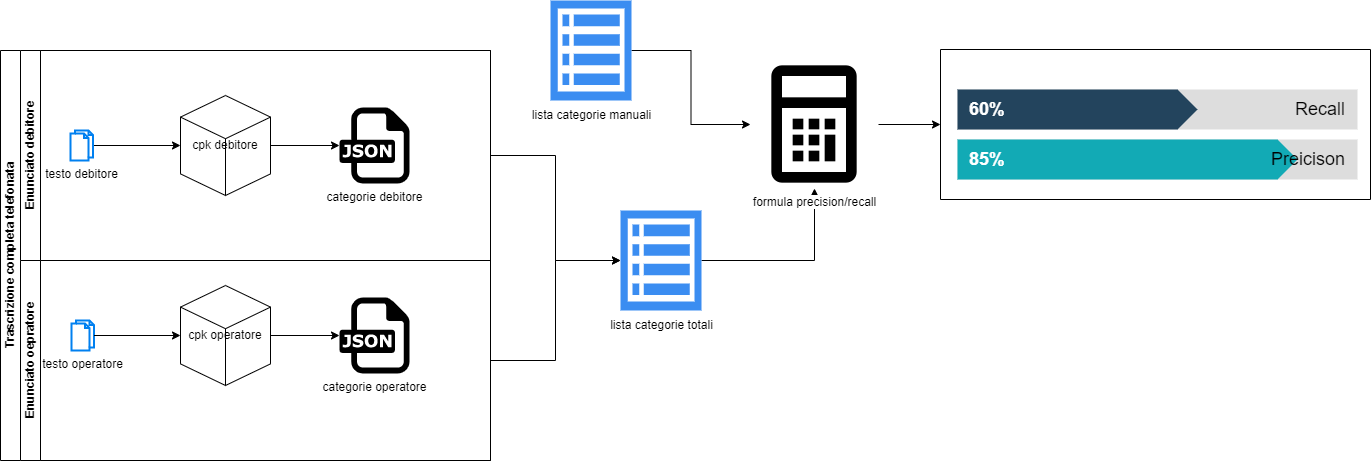

The diagram above was exported from draw.io. Its source (the exported page's mxGraphModel, read from the mxfile embedded in the PNG):
<mxGraphModel dx="1422" dy="772" grid="1" gridSize="10" guides="1" tooltips="1" connect="1" arrows="1" fold="1" page="1" pageScale="1" pageWidth="827" pageHeight="1169" math="0" shadow="0">
  <root>
    <mxCell id="WIyWlLk6GJQsqaUBKTNV-0" />
    <mxCell id="WIyWlLk6GJQsqaUBKTNV-1" parent="WIyWlLk6GJQsqaUBKTNV-0" />
    <mxCell id="XQuHplglNApcFHOVQP9D-73" value="Trascrizione completa telefonata" style="swimlane;childLayout=stackLayout;resizeParent=1;resizeParentMax=0;horizontal=0;startSize=20;horizontalStack=0;html=1;" vertex="1" parent="WIyWlLk6GJQsqaUBKTNV-1">
      <mxGeometry x="30" y="230" width="490" height="410" as="geometry" />
    </mxCell>
    <mxCell id="XQuHplglNApcFHOVQP9D-74" value="Enunciato debitore" style="swimlane;startSize=20;horizontal=0;html=1;" vertex="1" parent="XQuHplglNApcFHOVQP9D-73">
      <mxGeometry x="20" width="470" height="210" as="geometry" />
    </mxCell>
    <mxCell id="XQuHplglNApcFHOVQP9D-81" style="edgeStyle=orthogonalEdgeStyle;rounded=0;orthogonalLoop=1;jettySize=auto;html=1;" edge="1" parent="XQuHplglNApcFHOVQP9D-74" source="XQuHplglNApcFHOVQP9D-77" target="XQuHplglNApcFHOVQP9D-80">
      <mxGeometry relative="1" as="geometry" />
    </mxCell>
    <mxCell id="XQuHplglNApcFHOVQP9D-77" value="cpk debitore" style="html=1;whiteSpace=wrap;shape=isoCube2;backgroundOutline=1;isoAngle=15;" vertex="1" parent="XQuHplglNApcFHOVQP9D-74">
      <mxGeometry x="160" y="45" width="90" height="100" as="geometry" />
    </mxCell>
    <mxCell id="XQuHplglNApcFHOVQP9D-79" style="edgeStyle=orthogonalEdgeStyle;rounded=0;orthogonalLoop=1;jettySize=auto;html=1;entryX=0;entryY=0.5;entryDx=0;entryDy=0;entryPerimeter=0;" edge="1" parent="XQuHplglNApcFHOVQP9D-74" source="XQuHplglNApcFHOVQP9D-78" target="XQuHplglNApcFHOVQP9D-77">
      <mxGeometry relative="1" as="geometry" />
    </mxCell>
    <mxCell id="XQuHplglNApcFHOVQP9D-78" value="testo debitore" style="html=1;verticalLabelPosition=bottom;align=center;labelBackgroundColor=#ffffff;verticalAlign=top;strokeWidth=2;strokeColor=#0080F0;shadow=0;dashed=0;shape=mxgraph.ios7.icons.documents;" vertex="1" parent="XQuHplglNApcFHOVQP9D-74">
      <mxGeometry x="50" y="80" width="22.5" height="30" as="geometry" />
    </mxCell>
    <mxCell id="XQuHplglNApcFHOVQP9D-80" value="categorie debitore" style="dashed=0;outlineConnect=0;html=1;align=center;labelPosition=center;verticalLabelPosition=bottom;verticalAlign=top;shape=mxgraph.weblogos.json" vertex="1" parent="XQuHplglNApcFHOVQP9D-74">
      <mxGeometry x="319" y="57.10000000000002" width="70" height="75.8" as="geometry" />
    </mxCell>
    <mxCell id="XQuHplglNApcFHOVQP9D-75" value="Enunciato oepratore" style="swimlane;startSize=20;horizontal=0;html=1;" vertex="1" parent="XQuHplglNApcFHOVQP9D-73">
      <mxGeometry x="20" y="210" width="470" height="200" as="geometry" />
    </mxCell>
    <mxCell id="XQuHplglNApcFHOVQP9D-85" value="testo operatore" style="html=1;verticalLabelPosition=bottom;align=center;labelBackgroundColor=#ffffff;verticalAlign=top;strokeWidth=2;strokeColor=#0080F0;shadow=0;dashed=0;shape=mxgraph.ios7.icons.documents;" vertex="1" parent="XQuHplglNApcFHOVQP9D-75">
      <mxGeometry x="51" y="60" width="22.5" height="30" as="geometry" />
    </mxCell>
    <mxCell id="XQuHplglNApcFHOVQP9D-87" value="cpk operatore" style="html=1;whiteSpace=wrap;shape=isoCube2;backgroundOutline=1;isoAngle=15;" vertex="1" parent="XQuHplglNApcFHOVQP9D-75">
      <mxGeometry x="160" y="25" width="90" height="100" as="geometry" />
    </mxCell>
    <mxCell id="XQuHplglNApcFHOVQP9D-84" style="edgeStyle=orthogonalEdgeStyle;rounded=0;orthogonalLoop=1;jettySize=auto;html=1;entryX=0;entryY=0.5;entryDx=0;entryDy=0;entryPerimeter=0;" edge="1" parent="XQuHplglNApcFHOVQP9D-75" source="XQuHplglNApcFHOVQP9D-85" target="XQuHplglNApcFHOVQP9D-87">
      <mxGeometry relative="1" as="geometry" />
    </mxCell>
    <mxCell id="XQuHplglNApcFHOVQP9D-88" value="categorie operatore" style="dashed=0;outlineConnect=0;html=1;align=center;labelPosition=center;verticalLabelPosition=bottom;verticalAlign=top;shape=mxgraph.weblogos.json" vertex="1" parent="XQuHplglNApcFHOVQP9D-75">
      <mxGeometry x="319" y="37.10000000000002" width="70" height="75.8" as="geometry" />
    </mxCell>
    <mxCell id="XQuHplglNApcFHOVQP9D-86" style="edgeStyle=orthogonalEdgeStyle;rounded=0;orthogonalLoop=1;jettySize=auto;html=1;exitX=1;exitY=0.5;exitDx=0;exitDy=0;exitPerimeter=0;" edge="1" parent="XQuHplglNApcFHOVQP9D-75" source="XQuHplglNApcFHOVQP9D-87" target="XQuHplglNApcFHOVQP9D-88">
      <mxGeometry relative="1" as="geometry" />
    </mxCell>
    <mxCell id="XQuHplglNApcFHOVQP9D-95" style="edgeStyle=orthogonalEdgeStyle;rounded=0;orthogonalLoop=1;jettySize=auto;html=1;entryX=0.5;entryY=1;entryDx=0;entryDy=0;" edge="1" parent="WIyWlLk6GJQsqaUBKTNV-1" source="XQuHplglNApcFHOVQP9D-89" target="XQuHplglNApcFHOVQP9D-94">
      <mxGeometry relative="1" as="geometry" />
    </mxCell>
    <mxCell id="XQuHplglNApcFHOVQP9D-89" value="&lt;br&gt;&lt;br&gt;&lt;br&gt;&lt;br&gt;&lt;br&gt;&lt;br&gt;&lt;br&gt;lista categorie totali" style="sketch=0;html=1;aspect=fixed;strokeColor=none;shadow=0;align=center;verticalAlign=top;fillColor=#3B8DF1;shape=mxgraph.gcp2.view_list" vertex="1" parent="WIyWlLk6GJQsqaUBKTNV-1">
      <mxGeometry x="650" y="390" width="81" height="100" as="geometry" />
    </mxCell>
    <mxCell id="XQuHplglNApcFHOVQP9D-90" style="edgeStyle=orthogonalEdgeStyle;rounded=0;orthogonalLoop=1;jettySize=auto;html=1;" edge="1" parent="WIyWlLk6GJQsqaUBKTNV-1" source="XQuHplglNApcFHOVQP9D-74" target="XQuHplglNApcFHOVQP9D-89">
      <mxGeometry relative="1" as="geometry" />
    </mxCell>
    <mxCell id="XQuHplglNApcFHOVQP9D-91" style="edgeStyle=orthogonalEdgeStyle;rounded=0;orthogonalLoop=1;jettySize=auto;html=1;" edge="1" parent="WIyWlLk6GJQsqaUBKTNV-1" source="XQuHplglNApcFHOVQP9D-75">
      <mxGeometry relative="1" as="geometry">
        <mxPoint x="650" y="440" as="targetPoint" />
      </mxGeometry>
    </mxCell>
    <mxCell id="XQuHplglNApcFHOVQP9D-92" style="edgeStyle=orthogonalEdgeStyle;rounded=0;orthogonalLoop=1;jettySize=auto;html=1;" edge="1" parent="WIyWlLk6GJQsqaUBKTNV-1" source="XQuHplglNApcFHOVQP9D-93" target="XQuHplglNApcFHOVQP9D-94">
      <mxGeometry relative="1" as="geometry" />
    </mxCell>
    <mxCell id="XQuHplglNApcFHOVQP9D-93" value="&lt;br&gt;&lt;br&gt;&lt;br&gt;&lt;br&gt;&lt;br&gt;&lt;br&gt;&lt;br&gt;lista categorie manuali" style="sketch=0;html=1;aspect=fixed;strokeColor=none;shadow=0;align=center;verticalAlign=top;fillColor=#3B8DF1;shape=mxgraph.gcp2.view_list" vertex="1" parent="WIyWlLk6GJQsqaUBKTNV-1">
      <mxGeometry x="580" y="180" width="81" height="100" as="geometry" />
    </mxCell>
    <mxCell id="XQuHplglNApcFHOVQP9D-103" style="edgeStyle=orthogonalEdgeStyle;rounded=0;orthogonalLoop=1;jettySize=auto;html=1;entryX=0;entryY=0.5;entryDx=0;entryDy=0;" edge="1" parent="WIyWlLk6GJQsqaUBKTNV-1" source="XQuHplglNApcFHOVQP9D-94" target="XQuHplglNApcFHOVQP9D-96">
      <mxGeometry relative="1" as="geometry" />
    </mxCell>
    <mxCell id="XQuHplglNApcFHOVQP9D-94" value="formula precision/recall" style="shape=image;html=1;verticalAlign=top;verticalLabelPosition=bottom;labelBackgroundColor=#ffffff;imageAspect=0;aspect=fixed;image=https://cdn0.iconfinder.com/data/icons/evericons-24px-vol-1/24/calculator-128.png" vertex="1" parent="WIyWlLk6GJQsqaUBKTNV-1">
      <mxGeometry x="780" y="240" width="128" height="128" as="geometry" />
    </mxCell>
    <mxCell id="XQuHplglNApcFHOVQP9D-96" value="" style="swimlane;startSize=0;" vertex="1" parent="WIyWlLk6GJQsqaUBKTNV-1">
      <mxGeometry x="970" y="229" width="430" height="150" as="geometry">
        <mxRectangle x="890" y="-100" width="50" height="40" as="alternateBounds" />
      </mxGeometry>
    </mxCell>
    <mxCell id="XQuHplglNApcFHOVQP9D-97" value="" style="whiteSpace=wrap;html=1;fixedSize=1;size=10;fillColor=#dddddd;strokeColor=none;rounded=0;" vertex="1" parent="XQuHplglNApcFHOVQP9D-96">
      <mxGeometry x="17" y="40" width="400" height="40" as="geometry" />
    </mxCell>
    <mxCell id="XQuHplglNApcFHOVQP9D-98" value="60%" style="html=1;shape=mxgraph.infographic.ribbonSimple;notch1=0;notch2=20;fillColor=#23445D;strokeColor=none;align=left;verticalAlign=middle;fontColor=#ffffff;fontSize=18;spacingLeft=10;fontStyle=1;shadow=0;" vertex="1" parent="XQuHplglNApcFHOVQP9D-96">
      <mxGeometry x="17" y="40" width="240" height="40" as="geometry" />
    </mxCell>
    <mxCell id="XQuHplglNApcFHOVQP9D-99" value="" style="whiteSpace=wrap;html=1;fixedSize=1;size=10;fillColor=#dddddd;strokeColor=none;rounded=0;" vertex="1" parent="XQuHplglNApcFHOVQP9D-96">
      <mxGeometry x="17" y="90" width="400" height="40" as="geometry" />
    </mxCell>
    <mxCell id="XQuHplglNApcFHOVQP9D-100" value="85%" style="html=1;shape=mxgraph.infographic.ribbonSimple;notch1=0;notch2=20;fillColor=#12AAB5;strokeColor=none;align=left;verticalAlign=middle;fontColor=#ffffff;fontSize=18;spacingLeft=10;fontStyle=1;shadow=0;" vertex="1" parent="XQuHplglNApcFHOVQP9D-96">
      <mxGeometry x="17" y="90" width="340" height="40" as="geometry" />
    </mxCell>
    <mxCell id="XQuHplglNApcFHOVQP9D-101" value="Recall" style="text;html=1;strokeColor=none;fillColor=none;align=right;verticalAlign=middle;whiteSpace=wrap;rounded=0;shadow=0;fontSize=18;spacingRight=10;" vertex="1" parent="XQuHplglNApcFHOVQP9D-96">
      <mxGeometry x="337" y="40" width="80" height="40" as="geometry" />
    </mxCell>
    <mxCell id="XQuHplglNApcFHOVQP9D-102" value="Preicison" style="text;html=1;strokeColor=none;fillColor=none;align=right;verticalAlign=middle;whiteSpace=wrap;rounded=0;shadow=0;fontSize=18;spacingRight=10;" vertex="1" parent="XQuHplglNApcFHOVQP9D-96">
      <mxGeometry x="337" y="90" width="80" height="40" as="geometry" />
    </mxCell>
  </root>
</mxGraphModel>